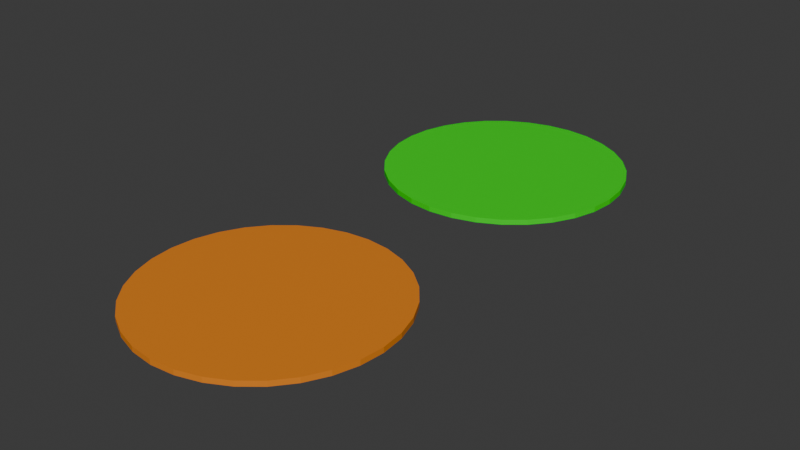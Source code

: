 # Source: Cutscene_area.blend  (saved by Blender 5.0.119; exported with 4.5.12 LTS)
import bpy
from mathutils import Matrix  # noqa: F401  (used for matrix-valued properties, if any)

bpy.ops.wm.read_factory_settings(use_empty=True)
scene = bpy.context.scene
scene.name = 'Scene'

# ---- collections
col_collection = bpy.data.collections.new('Collection'); scene.collection.children.link(col_collection)

# ---- materials (node trees are filled in below, after node groups)
mat_material_001 = bpy.data.materials.new('Material.001')
mat_material_001.use_backface_culling_lightprobe_volume = False
mat_material_002 = bpy.data.materials.new('Material.002')
mat_material_002.use_backface_culling_lightprobe_volume = False

# ---- material node trees
mat_material_001.use_nodes = True; mat_material_001.node_tree.nodes.clear()
_N = mat_material_001.node_tree.nodes; _L = mat_material_001.node_tree.links
n0 = _N.new('ShaderNodeBsdfPrincipled'); n0.name = 'Principled BSDF'; n0.location = (-200, 100)
n0.inputs[0].default_value = (0.0, 0.8003, 0.001477, 1.0)
n1 = _N.new('ShaderNodeOutputMaterial'); n1.name = 'Material Output'; n1.location = (200, 100)
_L.new(n0.outputs[0], n1.inputs[0])
n1.is_active_output = True
mat_material_002.use_nodes = True; mat_material_002.node_tree.nodes.clear()
_N = mat_material_002.node_tree.nodes; _L = mat_material_002.node_tree.links
n0 = _N.new('ShaderNodeBsdfPrincipled'); n0.name = 'Principled BSDF'; n0.location = (-200, 100)
n0.inputs[0].default_value = (0.8009, 0.2349, 0.0133, 1.0)
n1 = _N.new('ShaderNodeOutputMaterial'); n1.name = 'Material Output'; n1.location = (200, 100)
_L.new(n0.outputs[0], n1.inputs[0])
n1.is_active_output = True

# ---- world
world_world = bpy.data.worlds.new('World'); scene.world = world_world
world_world.use_nodes = True; world_world.node_tree.nodes.clear()
_N = world_world.node_tree.nodes; _L = world_world.node_tree.links
n0 = _N.new('ShaderNodeOutputWorld'); n0.name = 'World Output'; n0.location = (200, 100)
n1 = _N.new('ShaderNodeBackground'); n1.name = 'Background'; n1.location = (-200, 100)
n1.inputs[0].default_value = (0.05088, 0.05088, 0.05088, 1.0)
_L.new(n1.outputs[0], n0.inputs[0])
n0.is_active_output = True
world_world.color = (0.05088, 0.05088, 0.05088)
world_world.sun_shadow_jitter_overblur = 0.0

# ---- meshes
me_cylinder = bpy.data.meshes.new('Cylinder')
me_cylinder.from_pydata([(0.0, 143.3, -3.06), (0.0, 143.3, 3.06), (27.95, 140.5, -3.06), (27.95, 140.5, 3.06), (54.82, 132.3, -3.06), (54.82, 132.3, 3.06), (79.59, 119.1, -3.06), (79.59, 119.1, 3.06), (101.3, 101.3, -3.06), (101.3, 101.3, 3.06), (119.1, 79.59, -3.06), (119.1, 79.59, 3.06), (132.3, 54.82, -3.06), (132.3, 54.82, 3.06), (140.5, 27.95, -3.06), (140.5, 27.95, 3.06), (143.3, 0.0, -3.06), (143.3, 0.0, 3.06), (140.5, -27.95, -3.06), (140.5, -27.95, 3.06), (132.3, -54.82, -3.06), (132.3, -54.82, 3.06), (119.1, -79.59, -3.06), (119.1, -79.59, 3.06), (101.3, -101.3, -3.06), (101.3, -101.3, 3.06), (79.59, -119.1, -3.06), (79.59, -119.1, 3.06), (54.82, -132.3, -3.06), (54.82, -132.3, 3.06), (27.95, -140.5, -3.06), (27.95, -140.5, 3.06), (0.0, -143.3, -3.06), (0.0, -143.3, 3.06), (-27.95, -140.5, -3.06), (-27.95, -140.5, 3.06), (-54.82, -132.3, -3.06), (-54.82, -132.3, 3.06), (-79.59, -119.1, -3.06), (-79.59, -119.1, 3.06), (-101.3, -101.3, -3.06), (-101.3, -101.3, 3.06), (-119.1, -79.59, -3.06), (-119.1, -79.59, 3.06), (-132.3, -54.82, -3.06), (-132.3, -54.82, 3.06), (-140.5, -27.95, -3.06), (-140.5, -27.95, 3.06), (-143.3, 0.0, -3.06), (-143.3, 0.0, 3.06), (-140.5, 27.95, -3.06), (-140.5, 27.95, 3.06), (-132.3, 54.82, -3.06), (-132.3, 54.82, 3.06), (-119.1, 79.59, -3.06), (-119.1, 79.59, 3.06), (-101.3, 101.3, -3.06), (-101.3, 101.3, 3.06), (-79.59, 119.1, -3.06), (-79.59, 119.1, 3.06), (-54.82, 132.3, -3.06), (-54.82, 132.3, 3.06), (-27.95, 140.5, -3.06), (-27.95, 140.5, 3.06)], [], [(0, 1, 3, 2), (2, 3, 5, 4), (4, 5, 7, 6), (6, 7, 9, 8), (8, 9, 11, 10), (10, 11, 13, 12), (12, 13, 15, 14), (14, 15, 17, 16), (16, 17, 19, 18), (18, 19, 21, 20), (20, 21, 23, 22), (22, 23, 25, 24), (24, 25, 27, 26), (26, 27, 29, 28), (28, 29, 31, 30), (30, 31, 33, 32), (32, 33, 35, 34), (34, 35, 37, 36), (36, 37, 39, 38), (38, 39, 41, 40), (40, 41, 43, 42), (42, 43, 45, 44), (44, 45, 47, 46), (46, 47, 49, 48), (48, 49, 51, 50), (50, 51, 53, 52), (52, 53, 55, 54), (54, 55, 57, 56), (56, 57, 59, 58), (58, 59, 61, 60), (3, 1, 63, 61, 59, 57, 55, 53, 51, 49, 47, 45, 43, 41, 39, 37, 35, 33, 31, 29, 27, 25, 23, 21, 19, 17, 15, 13, 11, 9, 7, 5), (60, 61, 63, 62), (62, 63, 1, 0), (0, 2, 4, 6, 8, 10, 12, 14, 16, 18, 20, 22, 24, 26, 28, 30, 32, 34, 36, 38, 40, 42, 44, 46, 48, 50, 52, 54, 56, 58, 60, 62)])
_uv = me_cylinder.uv_layers.new(name='UVMap')
_uv.uv.foreach_set('vector', [1.0, 0.5, 1.0, 1.0, 0.9688, 1.0, 0.9688, 0.5, 0.9688, 0.5, 0.9688, 1.0, 0.9375, 1.0, 0.9375, 0.5, 0.9375, 0.5, 0.9375, 1.0, 0.9062, 1.0, 0.9062, 0.5, 0.9062, 0.5, 0.9062, 1.0, 0.875, 1.0, 0.875, 0.5, 0.875, 0.5, 0.875, 1.0, 0.8438, 1.0, 0.8438, 0.5, 0.8438, 0.5, 0.8438, 1.0, 0.8125, 1.0, 0.8125, 0.5, 0.8125, 0.5, 0.8125, 1.0, 0.7812, 1.0, 0.7812, 0.5, 0.7812, 0.5, 0.7812, 1.0, 0.75, 1.0, 0.75, 0.5, 0.75, 0.5, 0.75, 1.0, 0.7188, 1.0, 0.7188, 0.5, 0.7188, 0.5, 0.7188, 1.0, 0.6875, 1.0, 0.6875, 0.5, 0.6875, 0.5, 0.6875, 1.0, 0.6562, 1.0, 0.6562, 0.5, 0.6562, 0.5, 0.6562, 1.0, 0.625, 1.0, 0.625, 0.5, 0.625, 0.5, 0.625, 1.0, 0.5938, 1.0, 0.5938, 0.5, 0.5938, 0.5, 0.5938, 1.0, 0.5625, 1.0, 0.5625, 0.5, 0.5625, 0.5, 0.5625, 1.0, 0.5312, 1.0, 0.5312, 0.5, 0.5312, 0.5, 0.5312, 1.0, 0.5, 1.0, 0.5, 0.5, 0.5, 0.5, 0.5, 1.0, 0.4688, 1.0, 0.4688, 0.5, 0.4688, 0.5, 0.4688, 1.0, 0.4375, 1.0, 0.4375, 0.5, 0.4375, 0.5, 0.4375, 1.0, 0.4062, 1.0, 0.4062, 0.5, 0.4062, 0.5, 0.4062, 1.0, 0.375, 1.0, 0.375, 0.5, 0.375, 0.5, 0.375, 1.0, 0.3438, 1.0, 0.3438, 0.5, 0.3438, 0.5, 0.3438, 1.0, 0.3125, 1.0, 0.3125, 0.5, 0.3125, 0.5, 0.3125, 1.0, 0.2812, 1.0, 0.2812, 0.5, 0.2812, 0.5, 0.2812, 1.0, 0.25, 1.0, 0.25, 0.5, 0.25, 0.5, 0.25, 1.0, 0.2188, 1.0, 0.2188, 0.5, 0.2188, 0.5, 0.2188, 1.0, 0.1875, 1.0, 0.1875, 0.5, 0.1875, 0.5, 0.1875, 1.0, 0.1562, 1.0, 0.1562, 0.5, 0.1562, 0.5, 0.1562, 1.0, 0.125, 1.0, 0.125, 0.5, 0.125, 0.5, 0.125, 1.0, 0.09375, 1.0, 0.09375, 0.5, 0.09375, 0.5, 0.09375, 1.0, 0.0625, 1.0, 0.0625, 0.5, 0.2968, 0.4854, 0.25, 0.49, 0.2032, 0.4854, 0.1582, 0.4717, 0.1167, 0.4496, 0.08029, 0.4197, 0.05045, 0.3833, 0.02827, 0.3418, 0.01461, 0.2968, 0.01, 0.25, 0.01461, 0.2032, 0.02827, 0.1582, 0.05045, 0.1167, 0.08029, 0.08029, 0.1167, 0.05045, 0.1582, 0.02827, 0.2032, 0.01461, 0.25, 0.01, 0.2968, 0.01461, 0.3418, 0.02827, 0.3833, 0.05045, 0.4197, 0.08029, 0.4496, 0.1167, 0.4717, 0.1582, 0.4854, 0.2032, 0.49, 0.25, 0.4854, 0.2968, 0.4717, 0.3418, 0.4496, 0.3833, 0.4197, 0.4197, 0.3833, 0.4496, 0.3418, 0.4717, 0.0625, 0.5, 0.0625, 1.0, 0.03125, 1.0, 0.03125, 0.5, 0.03125, 0.5, 0.03125, 1.0, 0.0, 1.0, 0.0, 0.5, 0.75, 0.49, 0.7968, 0.4854, 0.8418, 0.4717, 0.8833, 0.4496, 0.9197, 0.4197, 0.9496, 0.3833, 0.9717, 0.3418, 0.9854, 0.2968, 0.99, 0.25, 0.9854, 0.2032, 0.9717, 0.1582, 0.9496, 0.1167, 0.9197, 0.08029, 0.8833, 0.05045, 0.8418, 0.02827, 0.7968, 0.01461, 0.75, 0.01, 0.7032, 0.01461, 0.6582, 0.02827, 0.6167, 0.05045, 0.5803, 0.08029, 0.5504, 0.1167, 0.5283, 0.1582, 0.5146, 0.2032, 0.51, 0.25, 0.5146, 0.2968, 0.5283, 0.3418, 0.5504, 0.3833, 0.5803, 0.4197, 0.6167, 0.4496, 0.6582, 0.4717, 0.7032, 0.4854])
me_cylinder.materials.append(mat_material_001)
me_cylinder.update()
me_cylinder_001 = bpy.data.meshes.new('Cylinder.001')
me_cylinder_001.from_pydata([(0.0, 143.3, -3.06), (0.0, 143.3, 3.06), (27.95, 140.5, -3.06), (27.95, 140.5, 3.06), (54.82, 132.3, -3.06), (54.82, 132.3, 3.06), (79.59, 119.1, -3.06), (79.59, 119.1, 3.06), (101.3, 101.3, -3.06), (101.3, 101.3, 3.06), (119.1, 79.59, -3.06), (119.1, 79.59, 3.06), (132.3, 54.82, -3.06), (132.3, 54.82, 3.06), (140.5, 27.95, -3.06), (140.5, 27.95, 3.06), (143.3, 0.0, -3.06), (143.3, 0.0, 3.06), (140.5, -27.95, -3.06), (140.5, -27.95, 3.06), (132.3, -54.82, -3.06), (132.3, -54.82, 3.06), (119.1, -79.59, -3.06), (119.1, -79.59, 3.06), (101.3, -101.3, -3.06), (101.3, -101.3, 3.06), (79.59, -119.1, -3.06), (79.59, -119.1, 3.06), (54.82, -132.3, -3.06), (54.82, -132.3, 3.06), (27.95, -140.5, -3.06), (27.95, -140.5, 3.06), (0.0, -143.3, -3.06), (0.0, -143.3, 3.06), (-27.95, -140.5, -3.06), (-27.95, -140.5, 3.06), (-54.82, -132.3, -3.06), (-54.82, -132.3, 3.06), (-79.59, -119.1, -3.06), (-79.59, -119.1, 3.06), (-101.3, -101.3, -3.06), (-101.3, -101.3, 3.06), (-119.1, -79.59, -3.06), (-119.1, -79.59, 3.06), (-132.3, -54.82, -3.06), (-132.3, -54.82, 3.06), (-140.5, -27.95, -3.06), (-140.5, -27.95, 3.06), (-143.3, 0.0, -3.06), (-143.3, 0.0, 3.06), (-140.5, 27.95, -3.06), (-140.5, 27.95, 3.06), (-132.3, 54.82, -3.06), (-132.3, 54.82, 3.06), (-119.1, 79.59, -3.06), (-119.1, 79.59, 3.06), (-101.3, 101.3, -3.06), (-101.3, 101.3, 3.06), (-79.59, 119.1, -3.06), (-79.59, 119.1, 3.06), (-54.82, 132.3, -3.06), (-54.82, 132.3, 3.06), (-27.95, 140.5, -3.06), (-27.95, 140.5, 3.06)], [], [(0, 1, 3, 2), (2, 3, 5, 4), (4, 5, 7, 6), (6, 7, 9, 8), (8, 9, 11, 10), (10, 11, 13, 12), (12, 13, 15, 14), (14, 15, 17, 16), (16, 17, 19, 18), (18, 19, 21, 20), (20, 21, 23, 22), (22, 23, 25, 24), (24, 25, 27, 26), (26, 27, 29, 28), (28, 29, 31, 30), (30, 31, 33, 32), (32, 33, 35, 34), (34, 35, 37, 36), (36, 37, 39, 38), (38, 39, 41, 40), (40, 41, 43, 42), (42, 43, 45, 44), (44, 45, 47, 46), (46, 47, 49, 48), (48, 49, 51, 50), (50, 51, 53, 52), (52, 53, 55, 54), (54, 55, 57, 56), (56, 57, 59, 58), (58, 59, 61, 60), (3, 1, 63, 61, 59, 57, 55, 53, 51, 49, 47, 45, 43, 41, 39, 37, 35, 33, 31, 29, 27, 25, 23, 21, 19, 17, 15, 13, 11, 9, 7, 5), (60, 61, 63, 62), (62, 63, 1, 0), (0, 2, 4, 6, 8, 10, 12, 14, 16, 18, 20, 22, 24, 26, 28, 30, 32, 34, 36, 38, 40, 42, 44, 46, 48, 50, 52, 54, 56, 58, 60, 62)])
_uv = me_cylinder_001.uv_layers.new(name='UVMap')
_uv.uv.foreach_set('vector', [1.0, 0.5, 1.0, 1.0, 0.9688, 1.0, 0.9688, 0.5, 0.9688, 0.5, 0.9688, 1.0, 0.9375, 1.0, 0.9375, 0.5, 0.9375, 0.5, 0.9375, 1.0, 0.9062, 1.0, 0.9062, 0.5, 0.9062, 0.5, 0.9062, 1.0, 0.875, 1.0, 0.875, 0.5, 0.875, 0.5, 0.875, 1.0, 0.8438, 1.0, 0.8438, 0.5, 0.8438, 0.5, 0.8438, 1.0, 0.8125, 1.0, 0.8125, 0.5, 0.8125, 0.5, 0.8125, 1.0, 0.7812, 1.0, 0.7812, 0.5, 0.7812, 0.5, 0.7812, 1.0, 0.75, 1.0, 0.75, 0.5, 0.75, 0.5, 0.75, 1.0, 0.7188, 1.0, 0.7188, 0.5, 0.7188, 0.5, 0.7188, 1.0, 0.6875, 1.0, 0.6875, 0.5, 0.6875, 0.5, 0.6875, 1.0, 0.6562, 1.0, 0.6562, 0.5, 0.6562, 0.5, 0.6562, 1.0, 0.625, 1.0, 0.625, 0.5, 0.625, 0.5, 0.625, 1.0, 0.5938, 1.0, 0.5938, 0.5, 0.5938, 0.5, 0.5938, 1.0, 0.5625, 1.0, 0.5625, 0.5, 0.5625, 0.5, 0.5625, 1.0, 0.5312, 1.0, 0.5312, 0.5, 0.5312, 0.5, 0.5312, 1.0, 0.5, 1.0, 0.5, 0.5, 0.5, 0.5, 0.5, 1.0, 0.4688, 1.0, 0.4688, 0.5, 0.4688, 0.5, 0.4688, 1.0, 0.4375, 1.0, 0.4375, 0.5, 0.4375, 0.5, 0.4375, 1.0, 0.4062, 1.0, 0.4062, 0.5, 0.4062, 0.5, 0.4062, 1.0, 0.375, 1.0, 0.375, 0.5, 0.375, 0.5, 0.375, 1.0, 0.3438, 1.0, 0.3438, 0.5, 0.3438, 0.5, 0.3438, 1.0, 0.3125, 1.0, 0.3125, 0.5, 0.3125, 0.5, 0.3125, 1.0, 0.2812, 1.0, 0.2812, 0.5, 0.2812, 0.5, 0.2812, 1.0, 0.25, 1.0, 0.25, 0.5, 0.25, 0.5, 0.25, 1.0, 0.2188, 1.0, 0.2188, 0.5, 0.2188, 0.5, 0.2188, 1.0, 0.1875, 1.0, 0.1875, 0.5, 0.1875, 0.5, 0.1875, 1.0, 0.1562, 1.0, 0.1562, 0.5, 0.1562, 0.5, 0.1562, 1.0, 0.125, 1.0, 0.125, 0.5, 0.125, 0.5, 0.125, 1.0, 0.09375, 1.0, 0.09375, 0.5, 0.09375, 0.5, 0.09375, 1.0, 0.0625, 1.0, 0.0625, 0.5, 0.2968, 0.4854, 0.25, 0.49, 0.2032, 0.4854, 0.1582, 0.4717, 0.1167, 0.4496, 0.08029, 0.4197, 0.05045, 0.3833, 0.02827, 0.3418, 0.01461, 0.2968, 0.01, 0.25, 0.01461, 0.2032, 0.02827, 0.1582, 0.05045, 0.1167, 0.08029, 0.08029, 0.1167, 0.05045, 0.1582, 0.02827, 0.2032, 0.01461, 0.25, 0.01, 0.2968, 0.01461, 0.3418, 0.02827, 0.3833, 0.05045, 0.4197, 0.08029, 0.4496, 0.1167, 0.4717, 0.1582, 0.4854, 0.2032, 0.49, 0.25, 0.4854, 0.2968, 0.4717, 0.3418, 0.4496, 0.3833, 0.4197, 0.4197, 0.3833, 0.4496, 0.3418, 0.4717, 0.0625, 0.5, 0.0625, 1.0, 0.03125, 1.0, 0.03125, 0.5, 0.03125, 0.5, 0.03125, 1.0, 0.0, 1.0, 0.0, 0.5, 0.75, 0.49, 0.7968, 0.4854, 0.8418, 0.4717, 0.8833, 0.4496, 0.9197, 0.4197, 0.9496, 0.3833, 0.9717, 0.3418, 0.9854, 0.2968, 0.99, 0.25, 0.9854, 0.2032, 0.9717, 0.1582, 0.9496, 0.1167, 0.9197, 0.08029, 0.8833, 0.05045, 0.8418, 0.02827, 0.7968, 0.01461, 0.75, 0.01, 0.7032, 0.01461, 0.6582, 0.02827, 0.6167, 0.05045, 0.5803, 0.08029, 0.5504, 0.1167, 0.5283, 0.1582, 0.5146, 0.2032, 0.51, 0.25, 0.5146, 0.2968, 0.5283, 0.3418, 0.5504, 0.3833, 0.5803, 0.4197, 0.6167, 0.4496, 0.6582, 0.4717, 0.7032, 0.4854])
me_cylinder_001.materials.append(mat_material_002)
me_cylinder_001.update()

# ---- objects
ob_cylinder = bpy.data.objects.new('Cylinder', me_cylinder)
ob_cylinder_001 = bpy.data.objects.new('Cylinder.001', me_cylinder_001)

# ---- transforms, parenting, visibility, modifiers, constraints
ob_cylinder.location = (18.45, 375.0, 3.06)
ob_cylinder_001.location = (18.45, -13.03, 3.06)

# ---- collection membership
col_collection.objects.link(ob_cylinder)
col_collection.objects.link(ob_cylinder_001)

# ---- scene / render settings (as saved in the file)
scene.frame_start = 1; scene.frame_end = 250; scene.frame_set(1)
scene.render.engine = 'BLENDER_EEVEE_NEXT'
scene.render.bake_bias = 0.0
scene.render.bake_samples = 0
bpy.context.view_layer.update()

# ---- added for rendering (the .blend has no active camera and no usable light): camera, sun
cam_auto = bpy.data.cameras.new('AutoCamera')
cam_auto.lens = 50.0
cam_auto.sensor_width = 36.0
cam_auto.clip_end = 11899.9
ob_auto_camera = bpy.data.objects.new('AutoCamera', cam_auto)
scene.collection.objects.link(ob_auto_camera)
ob_auto_camera.location = (696.515, -632.709, 545.51)
ob_auto_camera.rotation_euler = (1.09748, -7.21219e-08, 0.694738)
scene.camera = ob_auto_camera
light_auto_sun = bpy.data.lights.new('AutoSun', 'SUN')
light_auto_sun.energy = 3.0
light_auto_sun.angle = 0.0523599
ob_auto_sun = bpy.data.objects.new('AutoSun', light_auto_sun)
scene.collection.objects.link(ob_auto_sun)
ob_auto_sun.rotation_euler = (0.872665, 0.174533, 0.523599)
bpy.context.view_layer.update()
